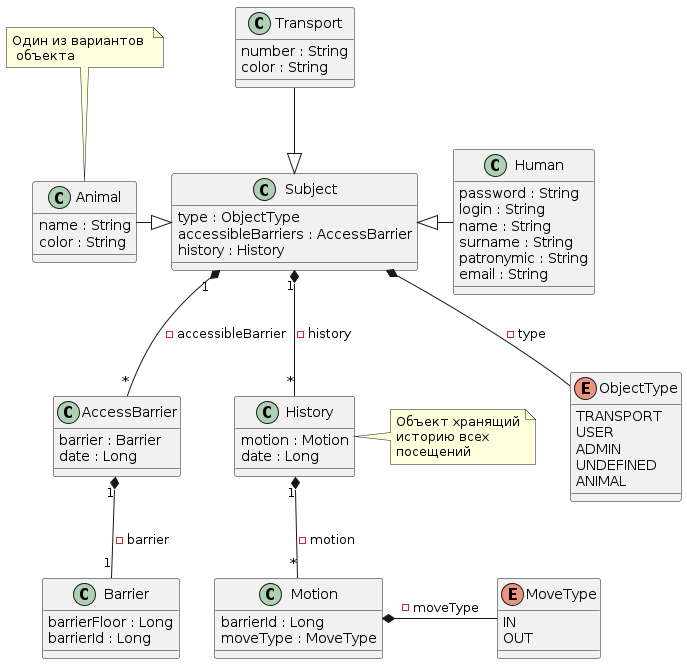

The diagram above was rendered by PlantUML. Its source (embedded in the PNG):
@startuml
class Subject {
	type : ObjectType
	accessibleBarriers : AccessBarrier
	history : History
}
class Animal {
	name : String
	color : String
}
class Transport {
	number : String
	color : String
}
class Human {
	password : String
	login : String
	name : String
	surname : String
	patronymic : String
	email : String
}
class History {
	motion : Motion
	date : Long
}
class Motion {
	barrierId : Long
	moveType : MoveType
}
class AccessBarrier {
	barrier : Barrier
	date : Long
}
class Barrier {
	barrierFloor : Long
	barrierId : Long
}
enum MoveType {
	IN
	OUT
}
enum ObjectType {
	TRANSPORT
	USER
	ADMIN
	UNDEFINED
	ANIMAL
}

Animal -right-^ Subject
Transport -down-^ Subject
Human -left-^ Subject
History "*" -up-* "1" Subject : "-history"
Motion "*" -up-* "1" History : "-motion"
MoveType -left-* Motion : "-moveType"
ObjectType -up-* Subject : "-type"
AccessBarrier "*" -up-* "1" Subject : "-accessibleBarrier"
Barrier "1" -up-* "1" AccessBarrier : "-barrier"

note right of History
Объект хранящий
историю всех
посещений
end note

note top of Animal : Один из вариантов \n объекта
@enduml